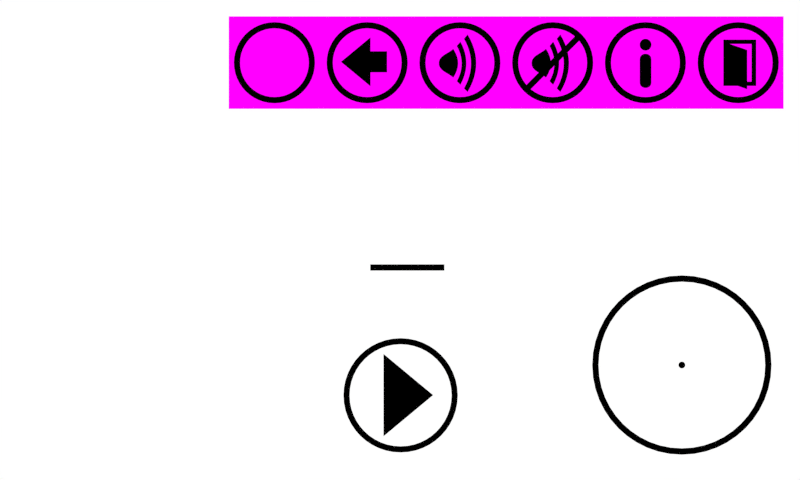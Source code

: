 # Source: gui.blend  (saved by Blender 2.66.1; exported with 4.5.12 LTS)
import bpy
from mathutils import Matrix  # noqa: F401  (used for matrix-valued properties, if any)

bpy.ops.wm.read_factory_settings(use_empty=True)
scene = bpy.context.scene
scene.name = 'Scene'

# ---- collections
col_collection_1 = bpy.data.collections.new('Collection 1'); scene.collection.children.link(col_collection_1)

# ---- materials (node trees are filled in below, after node groups)
mat_black = bpy.data.materials.new('black')
mat_black.alpha_threshold = 0.0
mat_black.use_transparent_shadow = False
mat_black.diffuse_color = (0.0, 0.0, 0.0, 1.0)
mat_black.roughness = 0.5
mat_black.line_color = (0.0, 0.0, 0.0, 1.0)
mat_magenta = bpy.data.materials.new('magenta')
mat_magenta.alpha_threshold = 0.0
mat_magenta.use_transparent_shadow = False
mat_magenta.diffuse_color = (1.0, 0.0, 1.0, 1.0)
mat_magenta.roughness = 0.5
mat_magenta.line_color = (0.0, 0.0, 0.0, 1.0)

# ---- material node trees

# ---- world
world_world = bpy.data.worlds.new('World'); scene.world = world_world
world_world.color = (1.0, 1.0, 1.0)
world_world.use_sun_shadow = False
world_world.sun_shadow_jitter_overblur = 0.0
world_world.cycles.sampling_method = 'MANUAL'
world_world.cycles.sample_map_resolution = 256

# ---- cameras
cam_camera = bpy.data.cameras.new('Camera')
cam_camera.type = 'ORTHO'
cam_camera.clip_end = 100.0
cam_camera.lens = 35.0
cam_camera.sensor_width = 32.0
cam_camera.sensor_height = 18.0
cam_camera.ortho_scale = 7.314
cam_camera.dof.focus_distance = 0.0
cam_camera.dof.aperture_fstop = 128.0

# ---- lights
light_lamp = bpy.data.lights.new('Lamp', 'POINT')
light_lamp.transmission_factor = 0.0
light_lamp.cutoff_distance = 30.0
light_lamp.energy = 100.0
light_lamp.shadow_buffer_clip_start = 1.001
light_lamp.shadow_soft_size = 0.1
light_lamp.shadow_maximum_resolution = 0.006
light_lamp.use_absolute_resolution = True
light_lamp.cycles.use_multiple_importance_sampling = False

# ---- meshes
me_circle_001 = bpy.data.meshes.new('Circle.001')
me_circle_001.from_pydata([(-1.682e-08, 0.1667, -0.006256), (-0.04836, 0.1805, -0.002129), (-0.09342, 0.1618, -0.002129), (-0.1321, 0.1321, -0.002129), (-0.1444, 0.08336, -0.006256), (-0.1805, 0.04836, -0.002129), (-0.1868, -8.546e-08, -0.002129), (-0.1805, -0.04836, -0.002129), (-0.1444, -0.08336, -0.006256), (-0.1321, -0.1321, -0.002129), (-0.09342, -0.1618, -0.002129), (-0.04836, -0.1805, -0.002129), (-8.174e-08, -0.1667, -0.006256), (0.04836, -0.1805, -0.002129), (0.09342, -0.1618, -0.002129), (0.1321, -0.1321, -0.002129), (0.1444, -0.08336, -0.006256), (0.1805, -0.04836, -0.002129), (0.1868, -1.864e-07, -0.002129), (0.1805, 0.04836, -0.002129), (0.1444, 0.08336, -0.006256), (0.1321, 0.1321, -0.002129), (0.09342, 0.1618, -0.002129), (0.04836, 0.1805, -0.002129), (-1.971e-08, 0.08386, -0.008012), (-0.02171, 0.081, -0.008012), (-0.04193, 0.07263, -0.008012), (-0.0593, 0.0593, -0.008012), (-0.07263, 0.04193, -0.008012), (-0.081, 0.02171, -0.008012), (-0.08386, -1.069e-07, -0.008012), (-0.081, -0.02171, -0.008012), (-0.07263, -0.04193, -0.008012), (-0.0593, -0.0593, -0.008012), (-0.04193, -0.07263, -0.008012), (-0.02171, -0.081, -0.008012), (-5.237e-08, -0.08386, -0.008012), (0.02171, -0.081, -0.008012), (0.04193, -0.07263, -0.008012), (0.0593, -0.0593, -0.008012), (0.07263, -0.04193, -0.008012), (0.081, -0.02171, -0.008012), (0.08386, -1.522e-07, -0.008012), (0.081, 0.0217, -0.008012), (0.07263, 0.04193, -0.008012), (0.0593, 0.0593, -0.008012), (0.04193, 0.07263, -0.008012), (0.02171, 0.081, -0.008012), (0.1805, -0.04836, -0.07877), (0.1444, -0.08336, -0.07464), (0.1321, -0.1321, -0.07877), (0.09342, -0.1618, -0.07877), (0.04836, -0.1805, -0.07877), (-8.174e-08, -0.1667, -0.07464), (-0.04836, -0.1805, -0.07877), (-0.09342, -0.1618, -0.07877), (-0.1321, -0.1321, -0.07877), (-0.1444, -0.08336, -0.07464), (-0.1805, -0.04836, -0.07877), (-0.1868, -8.546e-08, -0.07877), (-0.1805, 0.04836, -0.07877), (-0.1444, 0.08336, -0.07464), (-0.1321, 0.1321, -0.07877), (-0.09342, 0.1618, -0.07877), (-0.04836, 0.1805, -0.07877), (-1.682e-08, 0.1667, -0.07464), (0.1868, -1.864e-07, -0.07877), (0.1805, 0.04836, -0.07877), (0.1444, 0.08336, -0.07464), (0.1321, 0.1321, -0.07877), (0.09342, 0.1618, -0.07877), (0.04836, 0.1805, -0.07877), (-1.971e-08, 0.08386, -0.07288), (-0.02171, 0.081, -0.07288), (-0.04193, 0.07263, -0.07288), (-0.0593, 0.0593, -0.07288), (-0.07263, 0.04193, -0.07288), (-0.081, 0.02171, -0.07288), (-0.08386, -1.069e-07, -0.07288), (-0.081, -0.02171, -0.07288), (-0.07263, -0.04193, -0.07288), (-0.0593, -0.0593, -0.07288), (-0.04193, -0.07263, -0.07288), (-0.02171, -0.081, -0.07288), (-5.237e-08, -0.08386, -0.07288), (0.02171, -0.081, -0.07288), (0.04193, -0.07263, -0.07288), (0.0593, -0.0593, -0.07288), (0.07263, -0.04193, -0.07288), (0.081, -0.02171, -0.07288), (0.08386, -1.522e-07, -0.07288), (0.081, 0.0217, -0.07288), (0.07263, 0.04193, -0.07288), (0.0593, 0.0593, -0.07288), (0.04193, 0.07263, -0.07288), (0.02171, 0.081, -0.07288), (-6.954e-06, 0.2306, -0.006256), (-0.04468, 0.2306, -0.00505), (-0.04468, 0.2306, -0.07585), (-6.954e-06, 0.2306, -0.07464), (-0.1774, 0.154, -0.00505), (-0.1774, 0.154, -0.07585), (0.04468, -0.2306, -0.00505), (0.04468, -0.2306, -0.07585), (0.1774, -0.154, -0.00505), (0.1997, -0.1153, -0.006256), (0.1997, -0.1153, -0.07464), (0.1774, -0.154, -0.07585), (-0.1997, 0.1153, -0.006256), (-0.222, 0.07661, -0.00505), (-0.222, 0.07661, -0.07585), (-0.1997, 0.1153, -0.07464), (-0.222, -0.07661, -0.00505), (-0.222, -0.07661, -0.07585), (0.222, -0.07661, -0.00505), (0.222, -0.07661, -0.07585), (0.222, 0.07661, -0.00505), (0.1997, 0.1153, -0.006256), (0.1997, 0.1153, -0.07464), (0.222, 0.07661, -0.07585), (-0.1997, -0.1153, -0.006256), (-0.1774, -0.154, -0.00505), (-0.1774, -0.154, -0.07585), (-0.1997, -0.1153, -0.07464), (-0.04468, -0.2306, -0.00505), (-6.945e-06, -0.2306, -0.006256), (-6.945e-06, -0.2306, -0.07464), (-0.04468, -0.2306, -0.07585), (0.1774, 0.154, -0.00505), (0.1774, 0.154, -0.07585), (0.04468, 0.2306, -0.00505), (0.04468, 0.2306, -0.07585)], [], [(10, 34, 35, 11), (7, 31, 32, 8), (4, 28, 29, 5), (1, 25, 26, 2), (21, 45, 46, 22), (18, 42, 43, 19), (15, 39, 40, 16), (12, 36, 37, 13), (9, 33, 34, 10), (6, 30, 31, 7), (3, 27, 28, 4), (0, 24, 25, 1), (23, 47, 24, 0), (20, 44, 45, 21), (17, 41, 42, 18), (14, 38, 39, 15), (11, 35, 36, 12), (8, 32, 33, 9), (5, 29, 30, 6), (2, 26, 27, 3), (22, 46, 47, 23), (19, 43, 44, 20), (16, 40, 41, 17), (13, 37, 38, 14), (65, 64, 73, 72), (62, 61, 76, 75), (59, 58, 79, 78), (56, 55, 82, 81), (53, 52, 85, 84), (50, 49, 88, 87), (66, 67, 91, 90), (69, 70, 94, 93), (64, 63, 74, 73), (61, 60, 77, 76), (58, 57, 80, 79), (55, 54, 83, 82), (71, 65, 72, 95), (68, 69, 93, 92), (48, 66, 90, 89), (51, 50, 87, 86), (54, 53, 84, 83), (57, 56, 81, 80), (60, 59, 78, 77), (63, 62, 75, 74), (70, 71, 95, 94), (67, 68, 92, 91), (49, 48, 89, 88), (52, 51, 86, 85), (36, 35, 83, 84), (39, 38, 86, 87), (42, 41, 89, 90), (45, 44, 92, 93), (24, 47, 95, 72), (6, 7, 58, 59), (9, 10, 55, 56), (18, 19, 67, 66), (21, 22, 70, 69), (25, 24, 72, 73), (28, 27, 75, 76), (31, 30, 78, 79), (34, 33, 81, 82), (37, 36, 84, 85), (40, 39, 87, 88), (43, 42, 90, 91), (46, 45, 93, 94), (1, 2, 63, 64), (10, 11, 54, 55), (13, 14, 51, 52), (22, 23, 71, 70), (26, 25, 73, 74), (29, 28, 76, 77), (32, 31, 79, 80), (35, 34, 82, 83), (38, 37, 85, 86), (41, 40, 88, 89), (44, 43, 91, 92), (47, 46, 94, 95), (2, 3, 62, 63), (5, 6, 59, 60), (14, 15, 50, 51), (17, 18, 66, 48), (27, 26, 74, 75), (30, 29, 77, 78), (33, 32, 80, 81), (96, 97, 98, 99), (1, 97, 96, 0), (64, 98, 97, 1), (65, 99, 98, 64), (0, 96, 99, 65), (3, 100, 101, 62), (52, 103, 102, 13), (104, 105, 106, 107), (16, 105, 104, 15), (49, 106, 105, 16), (50, 107, 106, 49), (15, 104, 107, 50), (108, 109, 110, 111), (5, 109, 108, 4), (60, 110, 109, 5), (61, 111, 110, 60), (4, 108, 111, 61), (7, 112, 113, 58), (48, 115, 114, 17), (116, 117, 118, 119), (20, 117, 116, 19), (68, 118, 117, 20), (67, 119, 118, 68), (19, 116, 119, 67), (120, 121, 122, 123), (9, 121, 120, 8), (56, 122, 121, 9), (57, 123, 122, 56), (8, 120, 123, 57), (124, 125, 126, 127), (12, 125, 124, 11), (53, 126, 125, 12), (54, 127, 126, 53), (11, 124, 127, 54), (69, 129, 128, 21), (23, 130, 131, 71), (100, 108, 111, 101), (4, 108, 100, 3), (62, 101, 111, 61), (125, 102, 103, 126), (13, 102, 125, 12), (53, 126, 103, 52), (112, 120, 123, 113), (8, 120, 112, 7), (58, 113, 123, 57), (105, 114, 115, 106), (17, 114, 105, 16), (49, 106, 115, 48), (117, 128, 129, 118), (21, 128, 117, 20), (68, 118, 129, 69), (130, 96, 99, 131), (0, 96, 130, 23), (71, 131, 99, 65)])
me_circle_001.materials.append(mat_black)
me_circle_001.use_remesh_preserve_volume = False
me_circle_001.use_remesh_preserve_attributes = False
me_circle_001.use_mirror_vertex_groups = False
me_circle_001.update()
me_plane_005 = bpy.data.meshes.new('Plane.005')
me_plane_005.from_pydata([(0.4227, -0.4227, 0.0), (-0.4227, -0.4227, 0.0), (0.4227, 0.4227, 0.0), (-0.4227, 0.4227, 0.0)], [], [(1, 0, 2, 3)])
me_plane_005.materials.append(mat_magenta)
me_plane_005.use_remesh_preserve_volume = False
me_plane_005.use_remesh_preserve_attributes = False
me_plane_005.use_mirror_vertex_groups = False
me_plane_005.update()
me_plane_004 = bpy.data.meshes.new('Plane.004')
me_plane_004.from_pydata([(-0.4323, -4.965e-08, 0.0), (0.03953, 0.3918, 0.0), (0.03953, -0.3918, 0.0), (0.03953, 0.1683, 0.0), (0.03953, -0.1683, 0.0), (0.3049, 0.1683, 0.0), (0.3049, -0.1683, 0.0)], [], [(2, 0, 1, 3, 5, 6, 4)])
me_plane_004.materials.append(mat_black)
me_plane_004.use_remesh_preserve_volume = False
me_plane_004.use_remesh_preserve_attributes = False
me_plane_004.use_mirror_vertex_groups = False
me_plane_004.update()
me_plane_003 = bpy.data.meshes.new('Plane.003')
me_plane_003.from_pydata([(0.5292, -2.98e-08, 0.0), (-0.2646, -0.6591, 0.0), (-0.2646, 0.6591, 0.0)], [], [(1, 0, 2)])
me_plane_003.materials.append(mat_black)
me_plane_003.use_remesh_preserve_volume = False
me_plane_003.use_remesh_preserve_attributes = False
me_plane_003.use_mirror_vertex_groups = False
me_plane_003.update()
me_plane_002 = bpy.data.meshes.new('Plane.002')
me_plane_002.from_pydata([(0.5147, -0.04251, 0.0), (-0.5147, -0.04251, 0.0), (0.5147, 0.04251, 0.0), (-0.5147, 0.04251, 0.0)], [], [(1, 0, 2, 3)])
me_plane_002.materials.append(mat_black)
me_plane_002.use_remesh_preserve_volume = False
me_plane_002.use_remesh_preserve_attributes = False
me_plane_002.use_mirror_vertex_groups = False
me_plane_002.update()
me_plane_001 = bpy.data.meshes.new('Plane.001')
me_plane_001.from_pydata([(0.2571, -0.3285, 0.0), (-0.2329, -0.3285, 0.0), (0.2571, 0.3623, 0.0), (-0.2329, 0.3623, 0.0), (0.1884, -0.2651, 0.0), (-0.1643, -0.2651, 0.0), (0.1884, 0.2989, 0.0), (-0.1643, 0.2989, 0.0), (-0.1711, 0.3098, 0.0), (0.1228, 0.2084, 0.0), (-0.1711, -0.276, 0.0), (0.1228, -0.3774, 0.0)], [], [(1, 3, 7, 5), (2, 0, 4, 6), (1, 0, 4, 5), (3, 2, 6, 7), (9, 8, 10, 11)])
me_plane_001.materials.append(mat_black)
me_plane_001.use_remesh_preserve_volume = False
me_plane_001.use_remesh_preserve_attributes = False
me_plane_001.use_mirror_vertex_groups = False
me_plane_001.update()
me_plane = bpy.data.meshes.new('Plane')
me_plane.from_pydata([(0.5147, -0.04251, 0.0), (-0.5147, -0.04251, 0.0), (0.5147, 0.04251, 0.0), (-0.5147, 0.04251, 0.0)], [], [(1, 0, 2, 3)])
me_plane.materials.append(mat_black)
me_plane.use_remesh_preserve_volume = False
me_plane.use_remesh_preserve_attributes = False
me_plane.use_mirror_vertex_groups = False
me_plane.update()

# ---- curves / text
cu_beziercircle_006 = bpy.data.curves.new('BezierCircle.006', 'CURVE')
cu_beziercircle_006.dimensions = '2D'
_sp = cu_beziercircle_006.splines.new('BEZIER'); _sp.bezier_points.add(3)
_sp.bezier_points.foreach_set('co', [-0.5635, -2.168e-09, 0.0, 2.168e-09, 0.5635, 0.0, 0.5635, -2.168e-09, 0.0, 2.168e-09, -0.5635, 0.0])
_sp.bezier_points.foreach_set('handle_left', [-0.5635, -0.3111, 0.0, -0.3111, 0.5635, 0.0, 0.5635, 0.3111, 0.0, 0.3111, -0.5635, 0.0])
_sp.bezier_points.foreach_set('handle_right', [-0.5635, 0.3111, 0.0, 0.3111, 0.5635, 0.0, 0.5635, -0.3111, 0.0, -0.3111, -0.5635, 0.0])
for _p, _l, _r in zip(_sp.bezier_points, ['AUTO', 'AUTO', 'AUTO', 'AUTO'], ['AUTO', 'AUTO', 'AUTO', 'AUTO']): _p.handle_left_type = _l; _p.handle_right_type = _r
_sp.order_u = 0
_sp.order_v = 0
_sp.use_cyclic_u = True
_sp = cu_beziercircle_006.splines.new('BEZIER'); _sp.bezier_points.add(3)
_sp.bezier_points.foreach_set('co', [-0.4784, -2.168e-09, 0.0, 2.168e-09, 0.4784, 0.0, 0.4784, -2.168e-09, 0.0, 2.168e-09, -0.4784, 0.0])
_sp.bezier_points.foreach_set('handle_left', [-0.4784, -0.2641, 0.0, -0.2641, 0.4784, 0.0, 0.4784, 0.2641, 0.0, 0.2641, -0.4784, 0.0])
_sp.bezier_points.foreach_set('handle_right', [-0.4784, 0.2641, 0.0, 0.2641, 0.4784, 0.0, 0.4784, -0.2641, 0.0, -0.2641, -0.4784, 0.0])
for _p, _l, _r in zip(_sp.bezier_points, ['AUTO', 'AUTO', 'AUTO', 'AUTO'], ['AUTO', 'AUTO', 'AUTO', 'AUTO']): _p.handle_left_type = _l; _p.handle_right_type = _r
_sp.order_u = 0
_sp.order_v = 0
_sp.use_cyclic_u = True
cu_beziercircle_006.materials.append(mat_black)
cu_beziercircle_006.use_path = True
cu_beziercircle_006.use_path_clamp = True
cu_beziercircle_006.bevel_resolution = 0
cu_beziercircle_006.fill_mode = 'BOTH'
cu_beziercircle_005 = bpy.data.curves.new('BezierCircle.005', 'CURVE')
cu_beziercircle_005.dimensions = '2D'
_sp = cu_beziercircle_005.splines.new('BEZIER'); _sp.bezier_points.add(3)
_sp.bezier_points.foreach_set('co', [-0.6345, -5.772e-09, 0.0, 3.603e-09, 0.6345, 0.0, 0.6345, -5.772e-09, 0.0, 3.603e-09, -0.6345, 0.0])
_sp.bezier_points.foreach_set('handle_left', [-0.6345, -0.3503, 0.0, -0.3503, 0.6345, 0.0, 0.6345, 0.3503, 0.0, 0.3503, -0.6345, 0.0])
_sp.bezier_points.foreach_set('handle_right', [-0.6345, 0.3503, 0.0, 0.3503, 0.6345, 0.0, 0.6345, -0.3503, 0.0, -0.3503, -0.6345, 0.0])
for _p, _l, _r in zip(_sp.bezier_points, ['AUTO', 'AUTO', 'AUTO', 'AUTO'], ['AUTO', 'AUTO', 'AUTO', 'AUTO']): _p.handle_left_type = _l; _p.handle_right_type = _r
_sp.order_u = 0
_sp.order_v = 0
_sp.use_cyclic_u = True
_sp = cu_beziercircle_005.splines.new('BEZIER'); _sp.bezier_points.add(3)
_sp.bezier_points.foreach_set('co', [-0.5674, 9.111e-10, 0.0, 4.148e-08, 0.5674, 0.0, 0.5674, 9.111e-10, 0.0, 4.148e-08, -0.5674, 0.0])
_sp.bezier_points.foreach_set('handle_left', [-0.5674, -0.3133, 0.0, -0.3133, 0.5674, 0.0, 0.5674, 0.3133, 0.0, 0.3133, -0.5674, 0.0])
_sp.bezier_points.foreach_set('handle_right', [-0.5674, 0.3133, 0.0, 0.3133, 0.5674, 0.0, 0.5674, -0.3133, 0.0, -0.3133, -0.5674, 0.0])
for _p, _l, _r in zip(_sp.bezier_points, ['AUTO', 'AUTO', 'AUTO', 'AUTO'], ['AUTO', 'AUTO', 'AUTO', 'AUTO']): _p.handle_left_type = _l; _p.handle_right_type = _r
_sp.order_u = 0
_sp.order_v = 0
_sp.use_cyclic_u = True
cu_beziercircle_005.materials.append(mat_black)
cu_beziercircle_005.use_path = True
cu_beziercircle_005.use_path_clamp = True
cu_beziercircle_005.bevel_resolution = 0
cu_beziercircle_005.fill_mode = 'BOTH'
cu_beziercircle_004 = bpy.data.curves.new('BezierCircle.004', 'CURVE')
cu_beziercircle_004.dimensions = '2D'
_sp = cu_beziercircle_004.splines.new('BEZIER'); _sp.bezier_points.add(3)
_sp.bezier_points.foreach_set('co', [-0.9956, -3.402e-09, 0.0, 0.0, 0.9956, 0.0, 0.9956, -3.402e-09, 0.0, 0.0, -0.9956, 0.0])
_sp.bezier_points.foreach_set('handle_left', [-0.9956, -0.5497, 0.0, -0.5497, 0.9956, 0.0, 0.9956, 0.5497, 0.0, 0.5497, -0.9956, 0.0])
_sp.bezier_points.foreach_set('handle_right', [-0.9956, 0.5497, 0.0, 0.5497, 0.9956, 0.0, 0.9956, -0.5497, 0.0, -0.5497, -0.9956, 0.0])
for _p, _l, _r in zip(_sp.bezier_points, ['AUTO', 'AUTO', 'AUTO', 'AUTO'], ['AUTO', 'AUTO', 'AUTO', 'AUTO']): _p.handle_left_type = _l; _p.handle_right_type = _r
_sp.order_u = 0
_sp.order_v = 0
_sp.use_cyclic_u = True
_sp = cu_beziercircle_004.splines.new('BEZIER'); _sp.bezier_points.add(3)
_sp.bezier_points.foreach_set('co', [-0.9262, 7.77e-09, 0.0, 9.642e-09, 0.9262, 0.0, 0.9262, 7.77e-09, 0.0, 9.642e-09, -0.9262, 0.0])
_sp.bezier_points.foreach_set('handle_left', [-0.9262, -0.5114, 0.0, -0.5114, 0.9262, 0.0, 0.9262, 0.5114, 0.0, 0.5114, -0.9262, 0.0])
_sp.bezier_points.foreach_set('handle_right', [-0.9262, 0.5114, 0.0, 0.5114, 0.9262, 0.0, 0.9262, -0.5114, 0.0, -0.5114, -0.9262, 0.0])
for _p, _l, _r in zip(_sp.bezier_points, ['AUTO', 'AUTO', 'AUTO', 'AUTO'], ['AUTO', 'AUTO', 'AUTO', 'AUTO']): _p.handle_left_type = _l; _p.handle_right_type = _r
_sp.order_u = 0
_sp.order_v = 0
_sp.use_cyclic_u = True
_sp = cu_beziercircle_004.splines.new('BEZIER'); _sp.bezier_points.add(3)
_sp.bezier_points.foreach_set('co', [-0.03706, 2.516e-08, 0.0, 5.584e-08, 0.03706, 0.0, 0.03706, 2.516e-08, 0.0, 5.584e-08, -0.03706, 0.0])
_sp.bezier_points.foreach_set('handle_left', [-0.03706, -0.02046, 0.0, -0.02046, 0.03706, 0.0, 0.03706, 0.02046, 0.0, 0.02046, -0.03706, 0.0])
_sp.bezier_points.foreach_set('handle_right', [-0.03706, 0.02046, 0.0, 0.02046, 0.03706, 0.0, 0.03706, -0.02046, 0.0, -0.02046, -0.03706, 0.0])
for _p, _l, _r in zip(_sp.bezier_points, ['AUTO', 'AUTO', 'AUTO', 'AUTO'], ['AUTO', 'AUTO', 'AUTO', 'AUTO']): _p.handle_left_type = _l; _p.handle_right_type = _r
_sp.order_u = 0
_sp.order_v = 0
_sp.use_cyclic_u = True
cu_beziercircle_004.materials.append(mat_black)
cu_beziercircle_004.use_path = True
cu_beziercircle_004.use_path_clamp = True
cu_beziercircle_004.bevel_resolution = 0
cu_beziercircle_004.fill_mode = 'BOTH'
cu_beziercircle_003 = bpy.data.curves.new('BezierCircle.003', 'CURVE')
cu_beziercircle_003.dimensions = '2D'
_sp = cu_beziercircle_003.splines.new('BEZIER'); _sp.bezier_points.add(3)
_sp.bezier_points.foreach_set('co', [-0.5635, -2.168e-09, 0.0, 2.168e-09, 0.5635, 0.0, 0.5635, -2.168e-09, 0.0, 2.168e-09, -0.5635, 0.0])
_sp.bezier_points.foreach_set('handle_left', [-0.5635, -0.3111, 0.0, -0.3111, 0.5635, 0.0, 0.5635, 0.3111, 0.0, 0.3111, -0.5635, 0.0])
_sp.bezier_points.foreach_set('handle_right', [-0.5635, 0.3111, 0.0, 0.3111, 0.5635, 0.0, 0.5635, -0.3111, 0.0, -0.3111, -0.5635, 0.0])
for _p, _l, _r in zip(_sp.bezier_points, ['AUTO', 'AUTO', 'AUTO', 'AUTO'], ['AUTO', 'AUTO', 'AUTO', 'AUTO']): _p.handle_left_type = _l; _p.handle_right_type = _r
_sp.order_u = 0
_sp.order_v = 0
_sp.use_cyclic_u = True
_sp = cu_beziercircle_003.splines.new('BEZIER'); _sp.bezier_points.add(3)
_sp.bezier_points.foreach_set('co', [-0.4784, -2.168e-09, 0.0, 2.168e-09, 0.4784, 0.0, 0.4784, -2.168e-09, 0.0, 2.168e-09, -0.4784, 0.0])
_sp.bezier_points.foreach_set('handle_left', [-0.4784, -0.2641, 0.0, -0.2641, 0.4784, 0.0, 0.4784, 0.2641, 0.0, 0.2641, -0.4784, 0.0])
_sp.bezier_points.foreach_set('handle_right', [-0.4784, 0.2641, 0.0, 0.2641, 0.4784, 0.0, 0.4784, -0.2641, 0.0, -0.2641, -0.4784, 0.0])
for _p, _l, _r in zip(_sp.bezier_points, ['AUTO', 'AUTO', 'AUTO', 'AUTO'], ['AUTO', 'AUTO', 'AUTO', 'AUTO']): _p.handle_left_type = _l; _p.handle_right_type = _r
_sp.order_u = 0
_sp.order_v = 0
_sp.use_cyclic_u = True
cu_beziercircle_003.materials.append(mat_black)
cu_beziercircle_003.use_path = True
cu_beziercircle_003.use_path_clamp = True
cu_beziercircle_003.bevel_resolution = 0
cu_beziercircle_003.fill_mode = 'BOTH'
cu_beziercircle_002 = bpy.data.curves.new('BezierCircle.002', 'CURVE')
cu_beziercircle_002.dimensions = '2D'
_sp = cu_beziercircle_002.splines.new('BEZIER'); _sp.bezier_points.add(3)
_sp.bezier_points.foreach_set('co', [-0.08073, 0.07556, 0.0, 0.08048, 0.07556, 0.0, 0.08048, -0.2469, 0.0, -0.08073, -0.2469, 0.0])
_sp.bezier_points.foreach_set('handle_left', [-0.08073, -0.03191, 0.0, 0.08179, 0.1773, 0.0, 0.08048, -0.1394, 0.0, -0.08066, -0.3469, 0.0])
_sp.bezier_points.foreach_set('handle_right', [-0.08037, 0.1807, 0.0, 0.08048, -0.03191, 0.0, 0.08041, -0.3469, 0.0, -0.08073, -0.1394, 0.0])
for _p, _l, _r in zip(_sp.bezier_points, ['VECTOR', 'FREE', 'VECTOR', 'FREE'], ['FREE', 'VECTOR', 'FREE', 'VECTOR']): _p.handle_left_type = _l; _p.handle_right_type = _r
_sp.order_u = 0
_sp.order_v = 0
_sp.use_cyclic_u = True
_sp = cu_beziercircle_002.splines.new('BEZIER'); _sp.bezier_points.add(3)
_sp.bezier_points.foreach_set('co', [-0.08137, 0.279, 0.0, -1.341e-05, 0.3603, 0.0, 0.08134, 0.279, 0.0, -1.341e-05, 0.1976, 0.0])
_sp.bezier_points.foreach_set('handle_left', [-0.08137, 0.2341, 0.0, -0.04493, 0.3603, 0.0, 0.08134, 0.3239, 0.0, 0.04491, 0.1976, 0.0])
_sp.bezier_points.foreach_set('handle_right', [-0.08137, 0.3239, 0.0, 0.04491, 0.3603, 0.0, 0.08134, 0.2341, 0.0, -0.04493, 0.1976, 0.0])
for _p, _l, _r in zip(_sp.bezier_points, ['AUTO', 'AUTO', 'AUTO', 'AUTO'], ['AUTO', 'AUTO', 'AUTO', 'AUTO']): _p.handle_left_type = _l; _p.handle_right_type = _r
_sp.order_u = 0
_sp.order_v = 0
_sp.use_cyclic_u = True
cu_beziercircle_002.materials.append(mat_black)
cu_beziercircle_002.use_path = True
cu_beziercircle_002.use_path_clamp = True
cu_beziercircle_002.bevel_resolution = 0
cu_beziercircle_002.fill_mode = 'BOTH'
cu_beziercircle_001 = bpy.data.curves.new('BezierCircle.001', 'CURVE')
cu_beziercircle_001.dimensions = '2D'
_sp = cu_beziercircle_001.splines.new('BEZIER'); _sp.bezier_points.add(2)
_sp.bezier_points.foreach_set('co', [-0.0936, -0.2074, 0.0, -0.2936, -0.007417, 0.0, -0.0936, 0.1926, 0.0])
_sp.bezier_points.foreach_set('handle_left', [-0.003599, -0.07408, 0.0, -0.2936, -0.1178, 0.0, -0.1603, 0.1259, 0.0])
_sp.bezier_points.foreach_set('handle_right', [-0.1603, -0.1408, 0.0, -0.2936, 0.103, 0.0, -0.003599, 0.05925, 0.0])
for _p, _l, _r in zip(_sp.bezier_points, ['FREE', 'AUTO', 'VECTOR'], ['VECTOR', 'AUTO', 'FREE']): _p.handle_left_type = _l; _p.handle_right_type = _r
_sp.order_u = 0
_sp.order_v = 0
_sp.use_cyclic_u = True
_sp = cu_beziercircle_001.splines.new('BEZIER'); _sp.bezier_points.add(3)
_sp.bezier_points.foreach_set('co', [-0.0436, 0.2326, 0.0, 0.006401, 0.2926, 0.0, 0.006401, -0.3074, 0.0, -0.0436, -0.2574, 0.0])
_sp.bezier_points.foreach_set('handle_left', [0.0464, 0.06925, 0.0, -0.01027, 0.2726, 0.0, 0.1164, -0.1074, 0.0, -0.02693, -0.2741, 0.0])
_sp.bezier_points.foreach_set('handle_right', [-0.02693, 0.2526, 0.0, 0.1164, 0.09258, 0.0, -0.01027, -0.2908, 0.0, 0.0464, -0.09408, 0.0])
for _p, _l, _r in zip(_sp.bezier_points, ['FREE', 'VECTOR', 'FREE', 'VECTOR'], ['VECTOR', 'FREE', 'VECTOR', 'FREE']): _p.handle_left_type = _l; _p.handle_right_type = _r
_sp.order_u = 0
_sp.order_v = 0
_sp.use_cyclic_u = True
_sp = cu_beziercircle_001.splines.new('BEZIER'); _sp.bezier_points.add(3)
_sp.bezier_points.foreach_set('co', [0.0564, 0.3326, 0.0, 0.1064, 0.3926, 0.0, 0.1064, -0.4074, 0.0, 0.0564, -0.3574, 0.0])
_sp.bezier_points.foreach_set('handle_left', [0.1864, 0.1026, 0.0, 0.08973, 0.3726, 0.0, 0.2664, -0.1408, 0.0, 0.07307, -0.3741, 0.0])
_sp.bezier_points.foreach_set('handle_right', [0.07307, 0.3526, 0.0, 0.2664, 0.1259, 0.0, 0.08973, -0.3908, 0.0, 0.1864, -0.1274, 0.0])
_sp.order_u = 0
_sp.order_v = 0
_sp.use_cyclic_u = True
cu_beziercircle_001.materials.append(mat_black)
cu_beziercircle_001.use_path = True
cu_beziercircle_001.use_path_clamp = True
cu_beziercircle_001.bevel_resolution = 0
cu_beziercircle_001.fill_mode = 'BOTH'
cu_beziercircle = bpy.data.curves.new('BezierCircle', 'CURVE')
cu_beziercircle.dimensions = '2D'
_sp = cu_beziercircle.splines.new('BEZIER'); _sp.bezier_points.add(2)
_sp.bezier_points.foreach_set('co', [-0.0936, -0.2074, 0.0, -0.2936, -0.007417, 0.0, -0.0936, 0.1926, 0.0])
_sp.bezier_points.foreach_set('handle_left', [-0.003599, -0.07408, 0.0, -0.2936, -0.1178, 0.0, -0.1603, 0.1259, 0.0])
_sp.bezier_points.foreach_set('handle_right', [-0.1603, -0.1408, 0.0, -0.2936, 0.103, 0.0, -0.003599, 0.05925, 0.0])
for _p, _l, _r in zip(_sp.bezier_points, ['FREE', 'AUTO', 'VECTOR'], ['VECTOR', 'AUTO', 'FREE']): _p.handle_left_type = _l; _p.handle_right_type = _r
_sp.order_u = 0
_sp.order_v = 0
_sp.use_cyclic_u = True
_sp = cu_beziercircle.splines.new('BEZIER'); _sp.bezier_points.add(3)
_sp.bezier_points.foreach_set('co', [-0.0436, 0.2326, 0.0, 0.006401, 0.2926, 0.0, 0.006401, -0.3074, 0.0, -0.0436, -0.2574, 0.0])
_sp.bezier_points.foreach_set('handle_left', [0.0464, 0.06925, 0.0, -0.01027, 0.2726, 0.0, 0.1164, -0.1074, 0.0, -0.02693, -0.2741, 0.0])
_sp.bezier_points.foreach_set('handle_right', [-0.02693, 0.2526, 0.0, 0.1164, 0.09258, 0.0, -0.01027, -0.2908, 0.0, 0.0464, -0.09408, 0.0])
for _p, _l, _r in zip(_sp.bezier_points, ['FREE', 'VECTOR', 'FREE', 'VECTOR'], ['VECTOR', 'FREE', 'VECTOR', 'FREE']): _p.handle_left_type = _l; _p.handle_right_type = _r
_sp.order_u = 0
_sp.order_v = 0
_sp.use_cyclic_u = True
_sp = cu_beziercircle.splines.new('BEZIER'); _sp.bezier_points.add(3)
_sp.bezier_points.foreach_set('co', [0.0564, 0.3326, 0.0, 0.1064, 0.3926, 0.0, 0.1064, -0.4074, 0.0, 0.0564, -0.3574, 0.0])
_sp.bezier_points.foreach_set('handle_left', [0.1864, 0.1026, 0.0, 0.08973, 0.3726, 0.0, 0.2664, -0.1408, 0.0, 0.07307, -0.3741, 0.0])
_sp.bezier_points.foreach_set('handle_right', [0.07307, 0.3526, 0.0, 0.2664, 0.1259, 0.0, 0.08973, -0.3908, 0.0, 0.1864, -0.1274, 0.0])
_sp.order_u = 0
_sp.order_v = 0
_sp.use_cyclic_u = True
cu_beziercircle.materials.append(mat_black)
cu_beziercircle.use_path = True
cu_beziercircle.use_path_clamp = True
cu_beziercircle.bevel_resolution = 0
cu_beziercircle.fill_mode = 'BOTH'

# ---- objects
ob_circle = bpy.data.objects.new('Circle', me_circle_001)
ob_plane_005 = bpy.data.objects.new('Plane.005', me_plane_005)
ob_plane_004 = bpy.data.objects.new('Plane.004', me_plane_004)
ob_beziercircle_006 = bpy.data.objects.new('BezierCircle.006', cu_beziercircle_006)
ob_plane_003 = bpy.data.objects.new('Plane.003', me_plane_003)
ob_beziercircle_005 = bpy.data.objects.new('BezierCircle.005', cu_beziercircle_005)
ob_plane_002 = bpy.data.objects.new('Plane.002', me_plane_002)
ob_beziercircle_004 = bpy.data.objects.new('BezierCircle.004', cu_beziercircle_004)
ob_plane_001 = bpy.data.objects.new('Plane.001', me_plane_001)
ob_beziercircle_003 = bpy.data.objects.new('BezierCircle.003', cu_beziercircle_003)
ob_beziercircle_002 = bpy.data.objects.new('BezierCircle.002', cu_beziercircle_002)
ob_plane = bpy.data.objects.new('Plane', me_plane)
ob_beziercircle_001 = bpy.data.objects.new('BezierCircle.001', cu_beziercircle_001)
ob_beziercircle = bpy.data.objects.new('BezierCircle', cu_beziercircle)
ob_lamp = bpy.data.objects.new('Lamp', light_lamp)
ob_camera = bpy.data.objects.new('Camera', cam_camera)

# ---- transforms, parenting, visibility, modifiers, constraints
ob_circle.location = (-1.148, 1.621, 0.0)
ob_circle.lineart.crease_threshold = 0.0
ob_plane_005.location = (-1.143, 1.622, 0.0)
ob_plane_005.lineart.crease_threshold = 0.0
_m = ob_plane_005.modifiers.new('Array', 'ARRAY')
_m.count = 6
_m.constant_offset_displace = (0.0, 0.0, 0.0)
ob_plane_004.location = (-0.2927, 1.629, 0.0)
ob_plane_004.scale = (0.5707, 0.5707, 0.5707)
ob_plane_004.lineart.crease_threshold = 0.0
ob_beziercircle_006.location = (-1.148, 1.621, 0.0)
ob_beziercircle_006.scale = (0.6573, 0.6573, 0.6573)
ob_beziercircle_006.lineart.crease_threshold = 0.0
_m = ob_beziercircle_006.modifiers.new('Array', 'ARRAY')
_m.count = 6
_m.use_constant_offset = True
_m.constant_offset_displace = (1.29, 0.0, 0.0)
_m.use_relative_offset = False
ob_plane_003.location = (0.0006018, -1.418, 0.0)
ob_plane_003.scale = (0.5707, 0.5707, 0.5707)
ob_plane_003.lineart.crease_threshold = 0.0
ob_beziercircle_005.location = (0.005591, -1.42, 0.0)
ob_beziercircle_005.scale = (0.8229, 0.8229, 0.8229)
ob_beziercircle_005.lineart.crease_threshold = 0.0
ob_plane_002.location = (0.06698, -0.2513, 0.0)
ob_plane_002.scale = (0.6573, 0.6573, 0.6573)
ob_plane_002.lineart.crease_threshold = 0.0
ob_beziercircle_004.location = (2.577, -1.143, 0.0)
ob_beziercircle_004.scale = (0.8229, 0.8229, 0.8229)
ob_beziercircle_004.lineart.crease_threshold = 0.0
ob_plane_001.location = (3.099, 1.61, 0.0)
ob_plane_001.scale = (0.6117, 0.6117, 0.6117)
ob_plane_001.lineart.crease_threshold = 0.0
ob_beziercircle_003.location = (3.093, 1.621, 0.0)
ob_beziercircle_003.scale = (0.6573, 0.6573, 0.6573)
ob_beziercircle_003.lineart.crease_threshold = 0.0
ob_beziercircle_002.location = (2.245, 1.602, 0.0)
ob_beziercircle_002.scale = (0.6573, 0.6573, 0.6573)
ob_beziercircle_002.lineart.crease_threshold = 0.0
ob_plane.location = (1.396, 1.619, 0.0)
ob_plane.rotation_euler = (0.0, -0.0, 0.7854)
ob_plane.scale = (0.6573, 0.6573, 0.6573)
ob_plane.lineart.crease_threshold = 0.0
ob_beziercircle_001.location = (1.396, 1.621, 0.0)
ob_beziercircle_001.scale = (0.6573, 0.6573, 0.6573)
ob_beziercircle_001.lineart.crease_threshold = 0.0
ob_beziercircle.location = (0.5481, 1.621, 0.0)
ob_beziercircle.scale = (0.6573, 0.6573, 0.6573)
ob_beziercircle.lineart.crease_threshold = 0.0
ob_lamp.location = (4.076, 1.005, 5.904)
ob_lamp.rotation_euler = (0.6503, 0.05522, 1.866)
ob_lamp.lock_rotations_4d = False
ob_lamp.empty_display_type = 'ARROWS'
ob_lamp.color = (0.0, 0.0, 0.0, 0.0)
ob_lamp.lineart.crease_threshold = 0.0
ob_camera.location = (0.0, 0.0, 5.344)
ob_camera.lock_rotations_4d = False
ob_camera.empty_display_type = 'ARROWS'
ob_camera.color = (0.0, 0.0, 0.0, 0.0)
ob_camera.display_type = 'WIRE'
ob_camera.lineart.crease_threshold = 0.0

# ---- collection membership
col_collection_1.objects.link(ob_circle)
col_collection_1.objects.link(ob_plane_005)
col_collection_1.objects.link(ob_plane_004)
col_collection_1.objects.link(ob_beziercircle_006)
col_collection_1.objects.link(ob_plane_003)
col_collection_1.objects.link(ob_beziercircle_005)
col_collection_1.objects.link(ob_plane_002)
col_collection_1.objects.link(ob_beziercircle_004)
col_collection_1.objects.link(ob_plane_001)
col_collection_1.objects.link(ob_beziercircle_003)
col_collection_1.objects.link(ob_beziercircle_002)
col_collection_1.objects.link(ob_plane)
col_collection_1.objects.link(ob_beziercircle_001)
col_collection_1.objects.link(ob_beziercircle)
col_collection_1.objects.link(ob_lamp)
col_collection_1.objects.link(ob_camera)

# ---- scene / render settings (as saved in the file)
scene.camera = ob_camera
scene.frame_start = 1; scene.frame_end = 250; scene.frame_set(1)
scene.render.engine = 'BLENDER_EEVEE_NEXT'
scene.render.image_settings.compression = 90
scene.render.resolution_x = 800
scene.render.resolution_y = 480
scene.render.dither_intensity = 0.0
scene.render.film_transparent = True
scene.render.bake_margin = 2
scene.cycles.use_denoising = False
scene.cycles.samples = 10
scene.cycles.sampling_pattern = 'TABULATED_SOBOL'
scene.cycles.light_sampling_threshold = 0.0
scene.cycles.use_adaptive_sampling = False
scene.cycles.use_light_tree = False
scene.cycles.blur_glossy = 0.0
scene.cycles.volume_bounces = 1
scene.cycles.pixel_filter_type = 'GAUSSIAN'
scene.cycles.sample_clamp_indirect = 0.0
scene.view_settings.view_transform = 'Standard'
bpy.context.view_layer.update()
